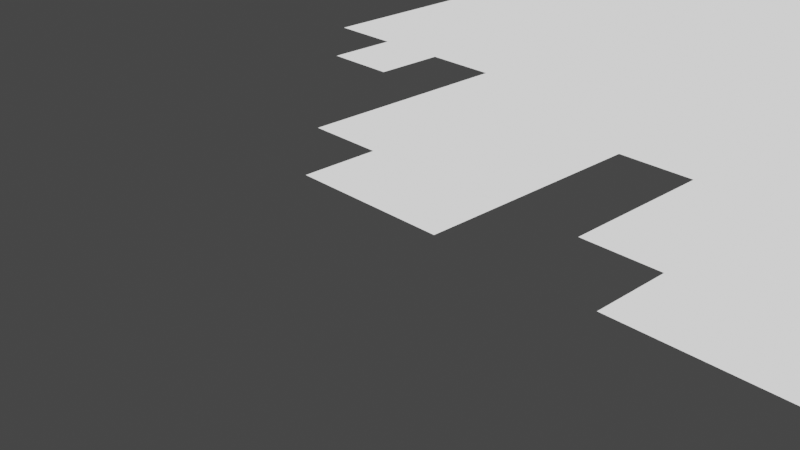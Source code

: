# Source: Sprite05.blend  (saved by Blender 2.91.10; exported with 4.5.12 LTS)
import bpy
from mathutils import Matrix  # noqa: F401  (used for matrix-valued properties, if any)

bpy.ops.wm.read_factory_settings(use_empty=True)
scene = bpy.context.scene
scene.name = 'Scene'

# ---- collections
col_collection = bpy.data.collections.new('Collection'); scene.collection.children.link(col_collection)

# ---- images (referenced by path relative to the original .blend; pixels are not part of the script)
import os
ASSET_DIR = os.environ.get("B2B_ASSET_DIR", "")  # directory of the original .blend (textures are referenced by path, not embedded)
HERE = os.path.dirname(os.path.abspath(__file__))  # packed textures are extracted next to this script under _unpacked/

def load_image(name, relpath, width, height, colorspace="sRGB"):
    """Load a texture the original file referenced (path relative to the .blend, or extracted next to this script)."""
    p = next((c for c in (os.path.join(HERE, relpath), os.path.join(ASSET_DIR, relpath)) if relpath and os.path.exists(c)), "")
    if p:
        img = bpy.data.images.load(p, check_existing=True)
        img.name = name
    else:  # same state as the original file: an image datablock whose file is absent (Cycles renders it pink)
        img = bpy.data.images.new(name, width, height)
        img.source = "FILE"
        img.filepath = "//" + (relpath or name)
    img.colorspace_settings.name = colorspace
    return img
img_baldskisprites05_png = load_image('BaldskiSprites05.png', 'BaldskiSprites05.png', 1024, 1024, 'sRGB')

# ---- materials (node trees are filled in below, after node groups)
mat_material_001 = bpy.data.materials.new('Material.001')
mat_material_001.use_transparent_shadow = False

# ---- material node trees
mat_material_001.use_nodes = True; mat_material_001.node_tree.nodes.clear()
_N = mat_material_001.node_tree.nodes; _L = mat_material_001.node_tree.links
n0 = _N.new('ShaderNodeOutputMaterial'); n0.name = 'Material Output'; n0.location = (300, 300)
n1 = _N.new('ShaderNodeTexImage'); n1.name = 'Image Texture'; n1.location = (-24, 288)
n1.image = img_baldskisprites05_png
n1.interpolation = 'Closest'
_L.new(n1.outputs[1], n0.inputs[0])
n0.is_active_output = True

# ---- world
world_world = bpy.data.worlds.new('World'); scene.world = world_world
world_world.use_nodes = True; world_world.node_tree.nodes.clear()
_N = world_world.node_tree.nodes; _L = world_world.node_tree.links
n0 = _N.new('ShaderNodeOutputWorld'); n0.name = 'World Output'; n0.location = (300, 300)
n1 = _N.new('ShaderNodeBackground'); n1.name = 'Background'; n1.location = (10, 300)
n1.inputs[0].default_value = (0.05088, 0.05088, 0.05088, 1.0)
_L.new(n1.outputs[0], n0.inputs[0])
n0.is_active_output = True
world_world.color = (0.05088, 0.05088, 0.05088)
world_world.use_sun_shadow = False
world_world.sun_shadow_jitter_overblur = 0.0

# ---- cameras
cam_camera = bpy.data.cameras.new('Camera')
cam_camera.clip_end = 100.0
cam_camera.ortho_scale = 7.314

# ---- lights
light_light = bpy.data.lights.new('Light', 'POINT')
light_light.transmission_factor = 0.0
light_light.energy = 1000.0
light_light.shadow_soft_size = 0.1
light_light.shadow_maximum_resolution = 0.006
light_light.use_absolute_resolution = True

# ---- meshes
me_plane_004 = bpy.data.meshes.new('Plane.004')
me_plane_004.from_pydata([(0.2174, 1.852, 0.0), (0.1304, 1.852, 0.0), (0.04348, 1.852, 0.0), (-0.04348, 1.852, 0.0), (-0.1304, 1.852, 0.0), (-0.2174, 1.852, 0.0), (-0.3043, 1.852, 0.0), (-0.3913, 1.852, 0.0), (-0.4783, 1.852, 0.0), (-1.0, 0.8889, 0.0), (-1.0, 0.8148, 0.0), (1.0, 0.8148, 0.0), (1.0, 0.8889, 0.0), (-0.913, 0.7407, 0.0), (-0.913, 0.8148, 0.0), (-0.913, 0.8889, 0.0), (-0.913, 0.963, 0.0), (-0.913, 1.037, 0.0), (-0.8261, 0.7407, 0.0), (-0.8261, 0.8148, 0.0), (-0.8261, 0.8889, 0.0), (-0.8261, 0.963, 0.0), (-0.8261, 1.037, 0.0), (-0.8261, 1.111, 0.0), (-0.8261, 1.185, 0.0), (-0.7391, 0.3704, 0.0), (-0.7391, 0.4444, 0.0), (-0.7391, 0.8148, 0.0), (-0.7391, 0.8889, 0.0), (-0.7391, 0.963, 0.0), (-0.7391, 1.037, 0.0), (-0.7391, 1.111, 0.0), (-0.7391, 1.185, 0.0), (-0.7391, 1.259, 0.0), (-0.6522, 0.2963, 0.0), (-0.6522, 0.3704, 0.0), (-0.6522, 0.4444, 0.0), (-0.6522, 0.5185, 0.0), (-0.6522, 0.7407, 0.0), (-0.6522, 0.8148, 0.0), (-0.6522, 0.8889, 0.0), (-0.6522, 0.963, 0.0), (-0.6522, 1.037, 0.0), (-0.6522, 1.111, 0.0), (-0.6522, 1.185, 0.0), (-0.6522, 1.259, 0.0), (-0.5652, 0.2963, 0.0), (-0.5652, 0.3704, 0.0), (-0.5652, 0.4444, 0.0), (-0.5652, 0.5185, 0.0), (-0.5652, 0.5926, 0.0), (-0.5652, 0.6667, 0.0), (-0.5652, 0.7407, 0.0), (-0.5652, 0.8148, 0.0), (-0.5652, 0.8889, 0.0), (-0.5652, 0.963, 0.0), (-0.5652, 1.037, 0.0), (-0.5652, 1.111, 0.0), (-0.5652, 1.185, 0.0), (-0.5652, 1.259, 0.0), (-0.5652, 1.333, 0.0), (-0.5652, 1.556, 0.0), (-0.5652, 1.63, 0.0), (-0.5652, 1.704, 0.0), (-0.4783, 0.2963, 0.0), (-0.4783, 0.3704, 0.0), (-0.4783, 0.4444, 0.0), (-0.4783, 0.5185, 0.0), (-0.4783, 0.5926, 0.0), (-0.4783, 0.6667, 0.0), (-0.4783, 0.7407, 0.0), (-0.4783, 0.8148, 0.0), (-0.4783, 0.8889, 0.0), (-0.4783, 0.963, 0.0), (-0.4783, 1.037, 0.0), (-0.4783, 1.111, 0.0), (-0.4783, 1.185, 0.0), (-0.4783, 1.259, 0.0), (-0.4783, 1.333, 0.0), (-0.4783, 1.407, 0.0), (-0.4783, 1.481, 0.0), (-0.4783, 1.556, 0.0), (-0.4783, 1.63, 0.0), (-0.4783, 1.704, 0.0), (-0.4783, 1.778, 0.0), (-0.3913, 5.96e-08, 0.0), (-0.3913, 0.07407, 0.0), (-0.3913, 0.1481, 0.0), (-0.3913, 0.2222, 0.0), (-0.3913, 0.2963, 0.0), (-0.3913, 0.3704, 0.0), (-0.3913, 0.4444, 0.0), (-0.3913, 0.5185, 0.0), (-0.3913, 0.5926, 0.0), (-0.3913, 0.6667, 0.0), (-0.3913, 0.7407, 0.0), (-0.3913, 0.8148, 0.0), (-0.3913, 0.8889, 0.0), (-0.3913, 0.963, 0.0), (-0.3913, 1.037, 0.0), (-0.3913, 1.111, 0.0), (-0.3913, 1.185, 0.0), (-0.3913, 1.259, 0.0), (-0.3913, 1.333, 0.0), (-0.3913, 1.407, 0.0), (-0.3913, 1.481, 0.0), (-0.3913, 1.556, 0.0), (-0.3913, 1.63, 0.0), (-0.3913, 1.704, 0.0), (-0.3913, 1.778, 0.0), (-0.3043, 5.96e-08, 0.0), (-0.3043, 0.07407, 0.0), (-0.3043, 0.1481, 0.0), (-0.3043, 0.2222, 0.0), (-0.3043, 0.2963, 0.0), (-0.3043, 0.3704, 0.0), (-0.3043, 0.4444, 0.0), (-0.3043, 0.5185, 0.0), (-0.3043, 0.5926, 0.0), (-0.3043, 0.6667, 0.0), (-0.3043, 0.7407, 0.0), (-0.3043, 0.8148, 0.0), (-0.3043, 0.8889, 0.0), (-0.3043, 0.963, 0.0), (-0.3043, 1.037, 0.0), (-0.3043, 1.111, 0.0), (-0.3043, 1.185, 0.0), (-0.3043, 1.259, 0.0), (-0.3043, 1.333, 0.0), (-0.3043, 1.407, 0.0), (-0.3043, 1.481, 0.0), (-0.3043, 1.556, 0.0), (-0.3043, 1.63, 0.0), (-0.3043, 1.704, 0.0), (-0.3043, 1.778, 0.0), (-0.2174, 5.96e-08, 0.0), (-0.2174, 0.07407, 0.0), (-0.2174, 0.1481, 0.0), (-0.2174, 0.2222, 0.0), (-0.2174, 0.2963, 0.0), (-0.2174, 0.3704, 0.0), (-0.2174, 0.4444, 0.0), (-0.2174, 0.5185, 0.0), (-0.2174, 0.5926, 0.0), (-0.2174, 0.6667, 0.0), (-0.2174, 0.7407, 0.0), (-0.2174, 0.8148, 0.0), (-0.2174, 0.8889, 0.0), (-0.2174, 0.963, 0.0), (-0.2174, 1.037, 0.0), (-0.2174, 1.111, 0.0), (-0.2174, 1.185, 0.0), (-0.2174, 1.259, 0.0), (-0.2174, 1.333, 0.0), (-0.2174, 1.407, 0.0), (-0.2174, 1.481, 0.0), (-0.2174, 1.556, 0.0), (-0.2174, 1.63, 0.0), (-0.2174, 1.704, 0.0), (-0.2174, 1.778, 0.0), (-0.1304, 0.07407, 0.0), (-0.1304, 0.1481, 0.0), (-0.1304, 0.2222, 0.0), (-0.1304, 0.2963, 0.0), (-0.1304, 0.3704, 0.0), (-0.1304, 0.4444, 0.0), (-0.1304, 0.5185, 0.0), (-0.1304, 0.5926, 0.0), (-0.1304, 0.6667, 0.0), (-0.1304, 0.7407, 0.0), (-0.1304, 0.8148, 0.0), (-0.1304, 0.8889, 0.0), (-0.1304, 0.963, 0.0), (-0.1304, 1.037, 0.0), (-0.1304, 1.111, 0.0), (-0.1304, 1.185, 0.0), (-0.1304, 1.259, 0.0), (-0.1304, 1.333, 0.0), (-0.1304, 1.407, 0.0), (-0.1304, 1.481, 0.0), (-0.1304, 1.556, 0.0), (-0.1304, 1.63, 0.0), (-0.1304, 1.704, 0.0), (-0.1304, 1.778, 0.0), (-0.04348, 5.96e-08, 0.0), (-0.04348, 0.07407, 0.0), (-0.04348, 0.1481, 0.0), (-0.04348, 0.2222, 0.0), (-0.04348, 0.2963, 0.0), (-0.04348, 0.3704, 0.0), (-0.04348, 0.4444, 0.0), (-0.04348, 0.5185, 0.0), (-0.04348, 0.5926, 0.0), (-0.04348, 0.6667, 0.0), (-0.04348, 0.7407, 0.0), (-0.04348, 0.8148, 0.0), (-0.04348, 0.8889, 0.0), (-0.04348, 0.963, 0.0), (-0.04348, 1.037, 0.0), (-0.04348, 1.111, 0.0), (-0.04348, 1.185, 0.0), (-0.04348, 1.259, 0.0), (-0.04348, 1.333, 0.0), (-0.04348, 1.407, 0.0), (-0.04348, 1.481, 0.0), (-0.04348, 1.556, 0.0), (-0.04348, 1.63, 0.0), (-0.04348, 1.704, 0.0), (-0.04348, 1.778, 0.0), (0.04348, 5.96e-08, 0.0), (0.04348, 0.07407, 0.0), (0.04348, 0.1481, 0.0), (0.04348, 0.2222, 0.0), (0.04348, 0.2963, 0.0), (0.04348, 0.3704, 0.0), (0.04348, 0.4444, 0.0), (0.04348, 0.5185, 0.0), (0.04348, 0.5926, 0.0), (0.04348, 0.6667, 0.0), (0.04348, 0.7407, 0.0), (0.04348, 0.8148, 0.0), (0.04348, 0.8889, 0.0), (0.04348, 0.963, 0.0), (0.04348, 1.037, 0.0), (0.04348, 1.111, 0.0), (0.04348, 1.185, 0.0), (0.04348, 1.259, 0.0), (0.04348, 1.333, 0.0), (0.04348, 1.407, 0.0), (0.04348, 1.481, 0.0), (0.04348, 1.556, 0.0), (0.04348, 1.63, 0.0), (0.04348, 1.704, 0.0), (0.04348, 1.778, 0.0), (0.1304, 5.96e-08, 0.0), (0.1304, 0.07407, 0.0), (0.1304, 0.1481, 0.0), (0.1304, 0.2222, 0.0), (0.1304, 0.2963, 0.0), (0.1304, 0.3704, 0.0), (0.1304, 0.4444, 0.0), (0.1304, 0.5185, 0.0), (0.1304, 0.5926, 0.0), (0.1304, 0.6667, 0.0), (0.1304, 0.7407, 0.0), (0.1304, 0.8148, 0.0), (0.1304, 0.8889, 0.0), (0.1304, 0.963, 0.0), (0.1304, 1.037, 0.0), (0.1304, 1.111, 0.0), (0.1304, 1.185, 0.0), (0.1304, 1.259, 0.0), (0.1304, 1.333, 0.0), (0.1304, 1.407, 0.0), (0.1304, 1.481, 0.0), (0.1304, 1.556, 0.0), (0.1304, 1.63, 0.0), (0.1304, 1.704, 0.0), (0.1304, 1.778, 0.0), (0.2174, 0.07407, 0.0), (0.2174, 0.1481, 0.0), (0.2174, 0.2222, 0.0), (0.2174, 0.2963, 0.0), (0.2174, 0.3704, 0.0), (0.2174, 0.4444, 0.0), (0.2174, 0.5185, 0.0), (0.2174, 0.5926, 0.0), (0.2174, 0.6667, 0.0), (0.2174, 0.7407, 0.0), (0.2174, 0.8148, 0.0), (0.2174, 0.8889, 0.0), (0.2174, 0.963, 0.0), (0.2174, 1.037, 0.0), (0.2174, 1.111, 0.0), (0.2174, 1.185, 0.0), (0.2174, 1.259, 0.0), (0.2174, 1.333, 0.0), (0.2174, 1.407, 0.0), (0.2174, 1.481, 0.0), (0.2174, 1.556, 0.0), (0.2174, 1.63, 0.0), (0.2174, 1.704, 0.0), (0.2174, 1.778, 0.0), (0.3043, 0.2222, 0.0), (0.3043, 0.2963, 0.0), (0.3043, 0.3704, 0.0), (0.3043, 0.4444, 0.0), (0.3043, 0.5185, 0.0), (0.3043, 0.5926, 0.0), (0.3043, 0.6667, 0.0), (0.3043, 0.7407, 0.0), (0.3043, 0.8148, 0.0), (0.3043, 0.8889, 0.0), (0.3043, 0.963, 0.0), (0.3043, 1.037, 0.0), (0.3043, 1.111, 0.0), (0.3043, 1.185, 0.0), (0.3043, 1.259, 0.0), (0.3043, 1.333, 0.0), (0.3043, 1.407, 0.0), (0.3043, 1.556, 0.0), (0.3043, 1.63, 0.0), (0.3043, 1.704, 0.0), (0.3913, 0.2222, 0.0), (0.3913, 0.2963, 0.0), (0.3913, 0.3704, 0.0), (0.3913, 0.4444, 0.0), (0.3913, 0.5185, 0.0), (0.3913, 0.5926, 0.0), (0.3913, 0.6667, 0.0), (0.3913, 0.8148, 0.0), (0.3913, 0.8889, 0.0), (0.3913, 0.963, 0.0), (0.3913, 1.037, 0.0), (0.3913, 1.111, 0.0), (0.3913, 1.185, 0.0), (0.3913, 1.259, 0.0), (0.3913, 1.333, 0.0), (0.3913, 1.407, 0.0), (0.4783, 0.2963, 0.0), (0.4783, 0.3704, 0.0), (0.4783, 0.4444, 0.0), (0.4783, 0.5185, 0.0), (0.4783, 0.5926, 0.0), (0.4783, 0.8148, 0.0), (0.4783, 0.8889, 0.0), (0.4783, 0.963, 0.0), (0.4783, 1.037, 0.0), (0.4783, 1.111, 0.0), (0.4783, 1.185, 0.0), (0.4783, 1.259, 0.0), (0.4783, 1.333, 0.0), (0.5652, 0.8148, 0.0), (0.5652, 0.8889, 0.0), (0.5652, 0.963, 0.0), (0.5652, 1.037, 0.0), (0.5652, 1.111, 0.0), (0.5652, 1.185, 0.0), (0.5652, 1.259, 0.0), (0.6522, 0.7407, 0.0), (0.6522, 0.8148, 0.0), (0.6522, 0.8889, 0.0), (0.6522, 0.963, 0.0), (0.6522, 1.037, 0.0), (0.6522, 1.111, 0.0), (0.6522, 1.185, 0.0), (0.7391, 0.7407, 0.0), (0.7391, 0.8148, 0.0), (0.7391, 0.8889, 0.0), (0.7391, 0.963, 0.0), (0.7391, 1.037, 0.0), (0.7391, 1.111, 0.0), (0.8261, 0.7407, 0.0), (0.8261, 0.8148, 0.0), (0.8261, 0.8889, 0.0), (0.8261, 0.963, 0.0), (0.913, 0.7407, 0.0), (0.913, 0.8148, 0.0), (0.913, 0.8889, 0.0), (0.913, 0.963, 0.0)], [], [(84, 109, 7, 8), (109, 134, 6, 7), (134, 159, 5, 6), (183, 208, 3, 4), (208, 233, 2, 3), (233, 258, 1, 2), (258, 282, 0, 1), (352, 356, 357, 353), (353, 357, 358, 354), (354, 358, 359, 355), (346, 352, 353, 347), (347, 353, 354, 348), (348, 354, 355, 349), (339, 346, 347, 340), (340, 347, 348, 341), (341, 348, 349, 342), (342, 349, 350, 343), (343, 350, 351, 344), (332, 340, 341, 333), (333, 341, 342, 334), (334, 342, 343, 335), (335, 343, 344, 336), (336, 344, 345, 337), (324, 332, 333, 325), (325, 333, 334, 326), (326, 334, 335, 327), (327, 335, 336, 328), (328, 336, 337, 329), (329, 337, 338, 330), (304, 319, 320, 305), (305, 320, 321, 306), (306, 321, 322, 307), (307, 322, 323, 308), (310, 324, 325, 311), (311, 325, 326, 312), (312, 326, 327, 313), (313, 327, 328, 314), (314, 328, 329, 315), (315, 329, 330, 316), (316, 330, 331, 317), (283, 303, 304, 284), (284, 304, 305, 285), (285, 305, 306, 286), (286, 306, 307, 287), (287, 307, 308, 288), (288, 308, 309, 289), (292, 311, 312, 293), (293, 312, 313, 294), (294, 313, 314, 295), (295, 314, 315, 296), (296, 315, 316, 297), (297, 316, 317, 298), (298, 317, 318, 299), (262, 284, 285, 263), (263, 285, 286, 264), (264, 286, 287, 265), (265, 287, 288, 266), (266, 288, 289, 267), (267, 289, 290, 268), (268, 290, 291, 269), (269, 291, 292, 270), (270, 292, 293, 271), (271, 293, 294, 272), (272, 294, 295, 273), (273, 295, 296, 274), (274, 296, 297, 275), (275, 297, 298, 276), (276, 298, 299, 277), (279, 300, 301, 280), (280, 301, 302, 281), (235, 259, 260, 236), (236, 260, 261, 237), (237, 261, 262, 238), (238, 262, 263, 239), (239, 263, 264, 240), (240, 264, 265, 241), (241, 265, 266, 242), (242, 266, 267, 243), (243, 267, 268, 244), (244, 268, 269, 245), (245, 269, 270, 246), (246, 270, 271, 247), (247, 271, 272, 248), (248, 272, 273, 249), (249, 273, 274, 250), (250, 274, 275, 251), (251, 275, 276, 252), (252, 276, 277, 253), (253, 277, 278, 254), (255, 279, 280, 256), (256, 280, 281, 257), (257, 281, 282, 258), (209, 234, 235, 210), (210, 235, 236, 211), (211, 236, 237, 212), (212, 237, 238, 213), (213, 238, 239, 214), (214, 239, 240, 215), (215, 240, 241, 216), (216, 241, 242, 217), (217, 242, 243, 218), (218, 243, 244, 219), (219, 244, 245, 220), (220, 245, 246, 221), (221, 246, 247, 222), (222, 247, 248, 223), (223, 248, 249, 224), (224, 249, 250, 225), (225, 250, 251, 226), (226, 251, 252, 227), (227, 252, 253, 228), (228, 253, 254, 229), (230, 255, 256, 231), (231, 256, 257, 232), (232, 257, 258, 233), (184, 209, 210, 185), (185, 210, 211, 186), (186, 211, 212, 187), (187, 212, 213, 188), (188, 213, 214, 189), (189, 214, 215, 190), (190, 215, 216, 191), (191, 216, 217, 192), (192, 217, 218, 193), (193, 218, 219, 194), (194, 219, 220, 195), (195, 220, 221, 196), (196, 221, 222, 197), (197, 222, 223, 198), (198, 223, 224, 199), (199, 224, 225, 200), (200, 225, 226, 201), (201, 226, 227, 202), (202, 227, 228, 203), (203, 228, 229, 204), (205, 230, 231, 206), (206, 231, 232, 207), (207, 232, 233, 208), (162, 187, 188, 163), (163, 188, 189, 164), (164, 189, 190, 165), (165, 190, 191, 166), (166, 191, 192, 167), (167, 192, 193, 168), (168, 193, 194, 169), (169, 194, 195, 170), (170, 195, 196, 171), (171, 196, 197, 172), (172, 197, 198, 173), (173, 198, 199, 174), (174, 199, 200, 175), (175, 200, 201, 176), (176, 201, 202, 177), (177, 202, 203, 178), (178, 203, 204, 179), (180, 205, 206, 181), (181, 206, 207, 182), (182, 207, 208, 183), (136, 160, 161, 137), (137, 161, 162, 138), (138, 162, 163, 139), (139, 163, 164, 140), (140, 164, 165, 141), (141, 165, 166, 142), (142, 166, 167, 143), (143, 167, 168, 144), (144, 168, 169, 145), (145, 169, 170, 146), (146, 170, 171, 147), (147, 171, 172, 148), (148, 172, 173, 149), (149, 173, 174, 150), (150, 174, 175, 151), (151, 175, 176, 152), (152, 176, 177, 153), (153, 177, 178, 154), (154, 178, 179, 155), (156, 180, 181, 157), (157, 181, 182, 158), (158, 182, 183, 159), (110, 135, 136, 111), (111, 136, 137, 112), (112, 137, 138, 113), (113, 138, 139, 114), (114, 139, 140, 115), (115, 140, 141, 116), (116, 141, 142, 117), (117, 142, 143, 118), (118, 143, 144, 119), (119, 144, 145, 120), (120, 145, 146, 121), (121, 146, 147, 122), (122, 147, 148, 123), (123, 148, 149, 124), (124, 149, 150, 125), (125, 150, 151, 126), (126, 151, 152, 127), (127, 152, 153, 128), (128, 153, 154, 129), (129, 154, 155, 130), (131, 156, 157, 132), (132, 157, 158, 133), (133, 158, 159, 134), (85, 110, 111, 86), (86, 111, 112, 87), (87, 112, 113, 88), (88, 113, 114, 89), (89, 114, 115, 90), (90, 115, 116, 91), (91, 116, 117, 92), (92, 117, 118, 93), (93, 118, 119, 94), (94, 119, 120, 95), (95, 120, 121, 96), (96, 121, 122, 97), (97, 122, 123, 98), (98, 123, 124, 99), (99, 124, 125, 100), (100, 125, 126, 101), (101, 126, 127, 102), (102, 127, 128, 103), (103, 128, 129, 104), (104, 129, 130, 105), (106, 131, 132, 107), (107, 132, 133, 108), (108, 133, 134, 109), (64, 89, 90, 65), (65, 90, 91, 66), (66, 91, 92, 67), (67, 92, 93, 68), (68, 93, 94, 69), (69, 94, 95, 70), (70, 95, 96, 71), (71, 96, 97, 72), (72, 97, 98, 73), (73, 98, 99, 74), (74, 99, 100, 75), (75, 100, 101, 76), (76, 101, 102, 77), (77, 102, 103, 78), (78, 103, 104, 79), (79, 104, 105, 80), (81, 106, 107, 82), (82, 107, 108, 83), (83, 108, 109, 84), (47, 65, 66, 48), (48, 66, 67, 49), (49, 67, 68, 50), (51, 69, 70, 52), (52, 70, 71, 53), (53, 71, 72, 54), (54, 72, 73, 55), (55, 73, 74, 56), (56, 74, 75, 57), (57, 75, 76, 58), (58, 76, 77, 59), (59, 77, 78, 60), (61, 81, 82, 62), (62, 82, 83, 63), (34, 46, 47, 35), (35, 47, 48, 36), (36, 48, 49, 37), (38, 52, 53, 39), (39, 53, 54, 40), (40, 54, 55, 41), (41, 55, 56, 42), (42, 56, 57, 43), (43, 57, 58, 44), (44, 58, 59, 45), (25, 35, 36, 26), (28, 40, 41, 29), (29, 41, 42, 30), (30, 42, 43, 31), (31, 43, 44, 32), (32, 44, 45, 33), (19, 27, 28, 20), (20, 28, 29, 21), (21, 29, 30, 22), (22, 30, 31, 23), (23, 31, 32, 24), (13, 18, 19, 14), (14, 19, 20, 15), (15, 20, 21, 16), (16, 21, 22, 17), (10, 14, 15, 9), (357, 11, 12, 358)])
_uv = me_plane_004.uv_layers.new(name='UVMap')
_uv.uv.foreach_set('vector', [0.2609, 0.963, 0.3043, 0.963, 0.3043, 1.0, 0.2609, 1.0, 0.3043, 0.963, 0.3478, 0.963, 0.3478, 1.0, 0.3043, 1.0, 0.3478, 0.963, 0.3913, 0.963, 0.3913, 1.0, 0.3478, 1.0, 0.4348, 0.963, 0.4783, 0.963, 0.4783, 1.0, 0.4348, 1.0, 0.4783, 0.963, 0.5217, 0.963, 0.5217, 1.0, 0.4783, 1.0, 0.5217, 0.963, 0.5652, 0.963, 0.5652, 1.0, 0.5217, 1.0, 0.5652, 0.963, 0.6087, 0.963, 0.6087, 1.0, 0.5652, 1.0, 0.913, 0.4444, 0.9565, 0.4444, 0.9565, 0.4815, 0.913, 0.4815, 0.913, 0.4815, 0.9565, 0.4815, 0.9565, 0.5185, 0.913, 0.5185, 0.913, 0.5185, 0.9565, 0.5185, 0.9565, 0.5556, 0.913, 0.5556, 0.8696, 0.4444, 0.913, 0.4444, 0.913, 0.4815, 0.8696, 0.4815, 0.8696, 0.4815, 0.913, 0.4815, 0.913, 0.5185, 0.8696, 0.5185, 0.8696, 0.5185, 0.913, 0.5185, 0.913, 0.5556, 0.8696, 0.5556, 0.8261, 0.4444, 0.8696, 0.4444, 0.8696, 0.4815, 0.8261, 0.4815, 0.8261, 0.4815, 0.8696, 0.4815, 0.8696, 0.5185, 0.8261, 0.5185, 0.8261, 0.5185, 0.8696, 0.5185, 0.8696, 0.5556, 0.8261, 0.5556, 0.8261, 0.5556, 0.8696, 0.5556, 0.8696, 0.5926, 0.8261, 0.5926, 0.8261, 0.5926, 0.8696, 0.5926, 0.8696, 0.6296, 0.8261, 0.6296, 0.7826, 0.4815, 0.8261, 0.4815, 0.8261, 0.5185, 0.7826, 0.5185, 0.7826, 0.5185, 0.8261, 0.5185, 0.8261, 0.5556, 0.7826, 0.5556, 0.7826, 0.5556, 0.8261, 0.5556, 0.8261, 0.5926, 0.7826, 0.5926, 0.7826, 0.5926, 0.8261, 0.5926, 0.8261, 0.6296, 0.7826, 0.6296, 0.7826, 0.6296, 0.8261, 0.6296, 0.8261, 0.6667, 0.7826, 0.6667, 0.7391, 0.4815, 0.7826, 0.4815, 0.7826, 0.5185, 0.7391, 0.5185, 0.7391, 0.5185, 0.7826, 0.5185, 0.7826, 0.5556, 0.7391, 0.5556, 0.7391, 0.5556, 0.7826, 0.5556, 0.7826, 0.5926, 0.7391, 0.5926, 0.7391, 0.5926, 0.7826, 0.5926, 0.7826, 0.6296, 0.7391, 0.6296, 0.7391, 0.6296, 0.7826, 0.6296, 0.7826, 0.6667, 0.7391, 0.6667, 0.7391, 0.6667, 0.7826, 0.6667, 0.7826, 0.7037, 0.7391, 0.7037, 0.6957, 0.2222, 0.7391, 0.2222, 0.7391, 0.2593, 0.6957, 0.2593, 0.6957, 0.2593, 0.7391, 0.2593, 0.7391, 0.2963, 0.6957, 0.2963, 0.6957, 0.2963, 0.7391, 0.2963, 0.7391, 0.3333, 0.6957, 0.3333, 0.6957, 0.3333, 0.7391, 0.3333, 0.7391, 0.3704, 0.6957, 0.3704, 0.6957, 0.4815, 0.7391, 0.4815, 0.7391, 0.5185, 0.6957, 0.5185, 0.6957, 0.5185, 0.7391, 0.5185, 0.7391, 0.5556, 0.6957, 0.5556, 0.6957, 0.5556, 0.7391, 0.5556, 0.7391, 0.5926, 0.6957, 0.5926, 0.6957, 0.5926, 0.7391, 0.5926, 0.7391, 0.6296, 0.6957, 0.6296, 0.6957, 0.6296, 0.7391, 0.6296, 0.7391, 0.6667, 0.6957, 0.6667, 0.6957, 0.6667, 0.7391, 0.6667, 0.7391, 0.7037, 0.6957, 0.7037, 0.6957, 0.7037, 0.7391, 0.7037, 0.7391, 0.7407, 0.6957, 0.7407, 0.6522, 0.1852, 0.6957, 0.1852, 0.6957, 0.2222, 0.6522, 0.2222, 0.6522, 0.2222, 0.6957, 0.2222, 0.6957, 0.2593, 0.6522, 0.2593, 0.6522, 0.2593, 0.6957, 0.2593, 0.6957, 0.2963, 0.6522, 0.2963, 0.6522, 0.2963, 0.6957, 0.2963, 0.6957, 0.3333, 0.6522, 0.3333, 0.6522, 0.3333, 0.6957, 0.3333, 0.6957, 0.3704, 0.6522, 0.3704, 0.6522, 0.3704, 0.6957, 0.3704, 0.6957, 0.4074, 0.6522, 0.4074, 0.6522, 0.5185, 0.6957, 0.5185, 0.6957, 0.5556, 0.6522, 0.5556, 0.6522, 0.5556, 0.6957, 0.5556, 0.6957, 0.5926, 0.6522, 0.5926, 0.6522, 0.5926, 0.6957, 0.5926, 0.6957, 0.6296, 0.6522, 0.6296, 0.6522, 0.6296, 0.6957, 0.6296, 0.6957, 0.6667, 0.6522, 0.6667, 0.6522, 0.6667, 0.6957, 0.6667, 0.6957, 0.7037, 0.6522, 0.7037, 0.6522, 0.7037, 0.6957, 0.7037, 0.6957, 0.7407, 0.6522, 0.7407, 0.6522, 0.7407, 0.6957, 0.7407, 0.6957, 0.7778, 0.6522, 0.7778, 0.6087, 0.2222, 0.6522, 0.2222, 0.6522, 0.2593, 0.6087, 0.2593, 0.6087, 0.2593, 0.6522, 0.2593, 0.6522, 0.2963, 0.6087, 0.2963, 0.6087, 0.2963, 0.6522, 0.2963, 0.6522, 0.3333, 0.6087, 0.3333, 0.6087, 0.3333, 0.6522, 0.3333, 0.6522, 0.3704, 0.6087, 0.3704, 0.6087, 0.3704, 0.6522, 0.3704, 0.6522, 0.4074, 0.6087, 0.4074, 0.6087, 0.4074, 0.6522, 0.4074, 0.6522, 0.4444, 0.6087, 0.4444, 0.6087, 0.4444, 0.6522, 0.4444, 0.6522, 0.4815, 0.6087, 0.4815, 0.6087, 0.4815, 0.6522, 0.4815, 0.6522, 0.5185, 0.6087, 0.5185, 0.6087, 0.5185, 0.6522, 0.5185, 0.6522, 0.5556, 0.6087, 0.5556, 0.6087, 0.5556, 0.6522, 0.5556, 0.6522, 0.5926, 0.6087, 0.5926, 0.6087, 0.5926, 0.6522, 0.5926, 0.6522, 0.6296, 0.6087, 0.6296, 0.6087, 0.6296, 0.6522, 0.6296, 0.6522, 0.6667, 0.6087, 0.6667, 0.6087, 0.6667, 0.6522, 0.6667, 0.6522, 0.7037, 0.6087, 0.7037, 0.6087, 0.7037, 0.6522, 0.7037, 0.6522, 0.7407, 0.6087, 0.7407, 0.6087, 0.7407, 0.6522, 0.7407, 0.6522, 0.7778, 0.6087, 0.7778, 0.6087, 0.8519, 0.6522, 0.8519, 0.6522, 0.8889, 0.6087, 0.8889, 0.6087, 0.8889, 0.6522, 0.8889, 0.6522, 0.9259, 0.6087, 0.9259, 0.5652, 0.1111, 0.6087, 0.1111, 0.6087, 0.1481, 0.5652, 0.1481, 0.5652, 0.1481, 0.6087, 0.1481, 0.6087, 0.1852, 0.5652, 0.1852, 0.5652, 0.1852, 0.6087, 0.1852, 0.6087, 0.2222, 0.5652, 0.2222, 0.5652, 0.2222, 0.6087, 0.2222, 0.6087, 0.2593, 0.5652, 0.2593, 0.5652, 0.2593, 0.6087, 0.2593, 0.6087, 0.2963, 0.5652, 0.2963, 0.5652, 0.2963, 0.6087, 0.2963, 0.6087, 0.3333, 0.5652, 0.3333, 0.5652, 0.3333, 0.6087, 0.3333, 0.6087, 0.3704, 0.5652, 0.3704, 0.5652, 0.3704, 0.6087, 0.3704, 0.6087, 0.4074, 0.5652, 0.4074, 0.5652, 0.4074, 0.6087, 0.4074, 0.6087, 0.4444, 0.5652, 0.4444, 0.5652, 0.4444, 0.6087, 0.4444, 0.6087, 0.4815, 0.5652, 0.4815, 0.5652, 0.4815, 0.6087, 0.4815, 0.6087, 0.5185, 0.5652, 0.5185, 0.5652, 0.5185, 0.6087, 0.5185, 0.6087, 0.5556, 0.5652, 0.5556, 0.5652, 0.5556, 0.6087, 0.5556, 0.6087, 0.5926, 0.5652, 0.5926, 0.5652, 0.5926, 0.6087, 0.5926, 0.6087, 0.6296, 0.5652, 0.6296, 0.5652, 0.6296, 0.6087, 0.6296, 0.6087, 0.6667, 0.5652, 0.6667, 0.5652, 0.6667, 0.6087, 0.6667, 0.6087, 0.7037, 0.5652, 0.7037, 0.5652, 0.7037, 0.6087, 0.7037, 0.6087, 0.7407, 0.5652, 0.7407, 0.5652, 0.7407, 0.6087, 0.7407, 0.6087, 0.7778, 0.5652, 0.7778, 0.5652, 0.7778, 0.6087, 0.7778, 0.6087, 0.8148, 0.5652, 0.8148, 0.5652, 0.8519, 0.6087, 0.8519, 0.6087, 0.8889, 0.5652, 0.8889, 0.5652, 0.8889, 0.6087, 0.8889, 0.6087, 0.9259, 0.5652, 0.9259, 0.5652, 0.9259, 0.6087, 0.9259, 0.6087, 0.963, 0.5652, 0.963, 0.5217, 0.07407, 0.5652, 0.07407, 0.5652, 0.1111, 0.5217, 0.1111, 0.5217, 0.1111, 0.5652, 0.1111, 0.5652, 0.1481, 0.5217, 0.1481, 0.5217, 0.1481, 0.5652, 0.1481, 0.5652, 0.1852, 0.5217, 0.1852, 0.5217, 0.1852, 0.5652, 0.1852, 0.5652, 0.2222, 0.5217, 0.2222, 0.5217, 0.2222, 0.5652, 0.2222, 0.5652, 0.2593, 0.5217, 0.2593, 0.5217, 0.2593, 0.5652, 0.2593, 0.5652, 0.2963, 0.5217, 0.2963, 0.5217, 0.2963, 0.5652, 0.2963, 0.5652, 0.3333, 0.5217, 0.3333, 0.5217, 0.3333, 0.5652, 0.3333, 0.5652, 0.3704, 0.5217, 0.3704, 0.5217, 0.3704, 0.5652, 0.3704, 0.5652, 0.4074, 0.5217, 0.4074, 0.5217, 0.4074, 0.5652, 0.4074, 0.5652, 0.4444, 0.5217, 0.4444, 0.5217, 0.4444, 0.5652, 0.4444, 0.5652, 0.4815, 0.5217, 0.4815, 0.5217, 0.4815, 0.5652, 0.4815, 0.5652, 0.5185, 0.5217, 0.5185, 0.5217, 0.5185, 0.5652, 0.5185, 0.5652, 0.5556, 0.5217, 0.5556, 0.5217, 0.5556, 0.5652, 0.5556, 0.5652, 0.5926, 0.5217, 0.5926, 0.5217, 0.5926, 0.5652, 0.5926, 0.5652, 0.6296, 0.5217, 0.6296, 0.5217, 0.6296, 0.5652, 0.6296, 0.5652, 0.6667, 0.5217, 0.6667, 0.5217, 0.6667, 0.5652, 0.6667, 0.5652, 0.7037, 0.5217, 0.7037, 0.5217, 0.7037, 0.5652, 0.7037, 0.5652, 0.7407, 0.5217, 0.7407, 0.5217, 0.7407, 0.5652, 0.7407, 0.5652, 0.7778, 0.5217, 0.7778, 0.5217, 0.7778, 0.5652, 0.7778, 0.5652, 0.8148, 0.5217, 0.8148, 0.5217, 0.8519, 0.5652, 0.8519, 0.5652, 0.8889, 0.5217, 0.8889, 0.5217, 0.8889, 0.5652, 0.8889, 0.5652, 0.9259, 0.5217, 0.9259, 0.5217, 0.9259, 0.5652, 0.9259, 0.5652, 0.963, 0.5217, 0.963, 0.4783, 0.07407, 0.5217, 0.07407, 0.5217, 0.1111, 0.4783, 0.1111, 0.4783, 0.1111, 0.5217, 0.1111, 0.5217, 0.1481, 0.4783, 0.1481, 0.4783, 0.1481, 0.5217, 0.1481, 0.5217, 0.1852, 0.4783, 0.1852, 0.4783, 0.1852, 0.5217, 0.1852, 0.5217, 0.2222, 0.4783, 0.2222, 0.4783, 0.2222, 0.5217, 0.2222, 0.5217, 0.2593, 0.4783, 0.2593, 0.4783, 0.2593, 0.5217, 0.2593, 0.5217, 0.2963, 0.4783, 0.2963, 0.4783, 0.2963, 0.5217, 0.2963, 0.5217, 0.3333, 0.4783, 0.3333, 0.4783, 0.3333, 0.5217, 0.3333, 0.5217, 0.3704, 0.4783, 0.3704, 0.4783, 0.3704, 0.5217, 0.3704, 0.5217, 0.4074, 0.4783, 0.4074, 0.4783, 0.4074, 0.5217, 0.4074, 0.5217, 0.4444, 0.4783, 0.4444, 0.4783, 0.4444, 0.5217, 0.4444, 0.5217, 0.4815, 0.4783, 0.4815, 0.4783, 0.4815, 0.5217, 0.4815, 0.5217, 0.5185, 0.4783, 0.5185, 0.4783, 0.5185, 0.5217, 0.5185, 0.5217, 0.5556, 0.4783, 0.5556, 0.4783, 0.5556, 0.5217, 0.5556, 0.5217, 0.5926, 0.4783, 0.5926, 0.4783, 0.5926, 0.5217, 0.5926, 0.5217, 0.6296, 0.4783, 0.6296, 0.4783, 0.6296, 0.5217, 0.6296, 0.5217, 0.6667, 0.4783, 0.6667, 0.4783, 0.6667, 0.5217, 0.6667, 0.5217, 0.7037, 0.4783, 0.7037, 0.4783, 0.7037, 0.5217, 0.7037, 0.5217, 0.7407, 0.4783, 0.7407, 0.4783, 0.7407, 0.5217, 0.7407, 0.5217, 0.7778, 0.4783, 0.7778, 0.4783, 0.7778, 0.5217, 0.7778, 0.5217, 0.8148, 0.4783, 0.8148, 0.4783, 0.8519, 0.5217, 0.8519, 0.5217, 0.8889, 0.4783, 0.8889, 0.4783, 0.8889, 0.5217, 0.8889, 0.5217, 0.9259, 0.4783, 0.9259, 0.4783, 0.9259, 0.5217, 0.9259, 0.5217, 0.963, 0.4783, 0.963, 0.4348, 0.1852, 0.4783, 0.1852, 0.4783, 0.2222, 0.4348, 0.2222, 0.4348, 0.2222, 0.4783, 0.2222, 0.4783, 0.2593, 0.4348, 0.2593, 0.4348, 0.2593, 0.4783, 0.2593, 0.4783, 0.2963, 0.4348, 0.2963, 0.4348, 0.2963, 0.4783, 0.2963, 0.4783, 0.3333, 0.4348, 0.3333, 0.4348, 0.3333, 0.4783, 0.3333, 0.4783, 0.3704, 0.4348, 0.3704, 0.4348, 0.3704, 0.4783, 0.3704, 0.4783, 0.4074, 0.4348, 0.4074, 0.4348, 0.4074, 0.4783, 0.4074, 0.4783, 0.4444, 0.4348, 0.4444, 0.4348, 0.4444, 0.4783, 0.4444, 0.4783, 0.4815, 0.4348, 0.4815, 0.4348, 0.4815, 0.4783, 0.4815, 0.4783, 0.5185, 0.4348, 0.5185, 0.4348, 0.5185, 0.4783, 0.5185, 0.4783, 0.5556, 0.4348, 0.5556, 0.4348, 0.5556, 0.4783, 0.5556, 0.4783, 0.5926, 0.4348, 0.5926, 0.4348, 0.5926, 0.4783, 0.5926, 0.4783, 0.6296, 0.4348, 0.6296, 0.4348, 0.6296, 0.4783, 0.6296, 0.4783, 0.6667, 0.4348, 0.6667, 0.4348, 0.6667, 0.4783, 0.6667, 0.4783, 0.7037, 0.4348, 0.7037, 0.4348, 0.7037, 0.4783, 0.7037, 0.4783, 0.7407, 0.4348, 0.7407, 0.4348, 0.7407, 0.4783, 0.7407, 0.4783, 0.7778, 0.4348, 0.7778, 0.4348, 0.7778, 0.4783, 0.7778, 0.4783, 0.8148, 0.4348, 0.8148, 0.4348, 0.8519, 0.4783, 0.8519, 0.4783, 0.8889, 0.4348, 0.8889, 0.4348, 0.8889, 0.4783, 0.8889, 0.4783, 0.9259, 0.4348, 0.9259, 0.4348, 0.9259, 0.4783, 0.9259, 0.4783, 0.963, 0.4348, 0.963, 0.3913, 0.1111, 0.4348, 0.1111, 0.4348, 0.1481, 0.3913, 0.1481, 0.3913, 0.1481, 0.4348, 0.1481, 0.4348, 0.1852, 0.3913, 0.1852, 0.3913, 0.1852, 0.4348, 0.1852, 0.4348, 0.2222, 0.3913, 0.2222, 0.3913, 0.2222, 0.4348, 0.2222, 0.4348, 0.2593, 0.3913, 0.2593, 0.3913, 0.2593, 0.4348, 0.2593, 0.4348, 0.2963, 0.3913, 0.2963, 0.3913, 0.2963, 0.4348, 0.2963, 0.4348, 0.3333, 0.3913, 0.3333, 0.3913, 0.3333, 0.4348, 0.3333, 0.4348, 0.3704, 0.3913, 0.3704, 0.3913, 0.3704, 0.4348, 0.3704, 0.4348, 0.4074, 0.3913, 0.4074, 0.3913, 0.4074, 0.4348, 0.4074, 0.4348, 0.4444, 0.3913, 0.4444, 0.3913, 0.4444, 0.4348, 0.4444, 0.4348, 0.4815, 0.3913, 0.4815, 0.3913, 0.4815, 0.4348, 0.4815, 0.4348, 0.5185, 0.3913, 0.5185, 0.3913, 0.5185, 0.4348, 0.5185, 0.4348, 0.5556, 0.3913, 0.5556, 0.3913, 0.5556, 0.4348, 0.5556, 0.4348, 0.5926, 0.3913, 0.5926, 0.3913, 0.5926, 0.4348, 0.5926, 0.4348, 0.6296, 0.3913, 0.6296, 0.3913, 0.6296, 0.4348, 0.6296, 0.4348, 0.6667, 0.3913, 0.6667, 0.3913, 0.6667, 0.4348, 0.6667, 0.4348, 0.7037, 0.3913, 0.7037, 0.3913, 0.7037, 0.4348, 0.7037, 0.4348, 0.7407, 0.3913, 0.7407, 0.3913, 0.7407, 0.4348, 0.7407, 0.4348, 0.7778, 0.3913, 0.7778, 0.3913, 0.7778, 0.4348, 0.7778, 0.4348, 0.8148, 0.3913, 0.8148, 0.3913, 0.8519, 0.4348, 0.8519, 0.4348, 0.8889, 0.3913, 0.8889, 0.3913, 0.8889, 0.4348, 0.8889, 0.4348, 0.9259, 0.3913, 0.9259, 0.3913, 0.9259, 0.4348, 0.9259, 0.4348, 0.963, 0.3913, 0.963, 0.3478, 0.07407, 0.3913, 0.07407, 0.3913, 0.1111, 0.3478, 0.1111, 0.3478, 0.1111, 0.3913, 0.1111, 0.3913, 0.1481, 0.3478, 0.1481, 0.3478, 0.1481, 0.3913, 0.1481, 0.3913, 0.1852, 0.3478, 0.1852, 0.3478, 0.1852, 0.3913, 0.1852, 0.3913, 0.2222, 0.3478, 0.2222, 0.3478, 0.2222, 0.3913, 0.2222, 0.3913, 0.2593, 0.3478, 0.2593, 0.3478, 0.2593, 0.3913, 0.2593, 0.3913, 0.2963, 0.3478, 0.2963, 0.3478, 0.2963, 0.3913, 0.2963, 0.3913, 0.3333, 0.3478, 0.3333, 0.3478, 0.3333, 0.3913, 0.3333, 0.3913, 0.3704, 0.3478, 0.3704, 0.3478, 0.3704, 0.3913, 0.3704, 0.3913, 0.4074, 0.3478, 0.4074, 0.3478, 0.4074, 0.3913, 0.4074, 0.3913, 0.4444, 0.3478, 0.4444, 0.3478, 0.4444, 0.3913, 0.4444, 0.3913, 0.4815, 0.3478, 0.4815, 0.3478, 0.4815, 0.3913, 0.4815, 0.3913, 0.5185, 0.3478, 0.5185, 0.3478, 0.5185, 0.3913, 0.5185, 0.3913, 0.5556, 0.3478, 0.5556, 0.3478, 0.5556, 0.3913, 0.5556, 0.3913, 0.5926, 0.3478, 0.5926, 0.3478, 0.5926, 0.3913, 0.5926, 0.3913, 0.6296, 0.3478, 0.6296, 0.3478, 0.6296, 0.3913, 0.6296, 0.3913, 0.6667, 0.3478, 0.6667, 0.3478, 0.6667, 0.3913, 0.6667, 0.3913, 0.7037, 0.3478, 0.7037, 0.3478, 0.7037, 0.3913, 0.7037, 0.3913, 0.7407, 0.3478, 0.7407, 0.3478, 0.7407, 0.3913, 0.7407, 0.3913, 0.7778, 0.3478, 0.7778, 0.3478, 0.7778, 0.3913, 0.7778, 0.3913, 0.8148, 0.3478, 0.8148, 0.3478, 0.8519, 0.3913, 0.8519, 0.3913, 0.8889, 0.3478, 0.8889, 0.3478, 0.8889, 0.3913, 0.8889, 0.3913, 0.9259, 0.3478, 0.9259, 0.3478, 0.9259, 0.3913, 0.9259, 0.3913, 0.963, 0.3478, 0.963, 0.3043, 0.07407, 0.3478, 0.07407, 0.3478, 0.1111, 0.3043, 0.1111, 0.3043, 0.1111, 0.3478, 0.1111, 0.3478, 0.1481, 0.3043, 0.1481, 0.3043, 0.1481, 0.3478, 0.1481, 0.3478, 0.1852, 0.3043, 0.1852, 0.3043, 0.1852, 0.3478, 0.1852, 0.3478, 0.2222, 0.3043, 0.2222, 0.3043, 0.2222, 0.3478, 0.2222, 0.3478, 0.2593, 0.3043, 0.2593, 0.3043, 0.2593, 0.3478, 0.2593, 0.3478, 0.2963, 0.3043, 0.2963, 0.3043, 0.2963, 0.3478, 0.2963, 0.3478, 0.3333, 0.3043, 0.3333, 0.3043, 0.3333, 0.3478, 0.3333, 0.3478, 0.3704, 0.3043, 0.3704, 0.3043, 0.3704, 0.3478, 0.3704, 0.3478, 0.4074, 0.3043, 0.4074, 0.3043, 0.4074, 0.3478, 0.4074, 0.3478, 0.4444, 0.3043, 0.4444, 0.3043, 0.4444, 0.3478, 0.4444, 0.3478, 0.4815, 0.3043, 0.4815, 0.3043, 0.4815, 0.3478, 0.4815, 0.3478, 0.5185, 0.3043, 0.5185, 0.3043, 0.5185, 0.3478, 0.5185, 0.3478, 0.5556, 0.3043, 0.5556, 0.3043, 0.5556, 0.3478, 0.5556, 0.3478, 0.5926, 0.3043, 0.5926, 0.3043, 0.5926, 0.3478, 0.5926, 0.3478, 0.6296, 0.3043, 0.6296, 0.3043, 0.6296, 0.3478, 0.6296, 0.3478, 0.6667, 0.3043, 0.6667, 0.3043, 0.6667, 0.3478, 0.6667, 0.3478, 0.7037, 0.3043, 0.7037, 0.3043, 0.7037, 0.3478, 0.7037, 0.3478, 0.7407, 0.3043, 0.7407, 0.3043, 0.7407, 0.3478, 0.7407, 0.3478, 0.7778, 0.3043, 0.7778, 0.3043, 0.7778, 0.3478, 0.7778, 0.3478, 0.8148, 0.3043, 0.8148, 0.3043, 0.8519, 0.3478, 0.8519, 0.3478, 0.8889, 0.3043, 0.8889, 0.3043, 0.8889, 0.3478, 0.8889, 0.3478, 0.9259, 0.3043, 0.9259, 0.3043, 0.9259, 0.3478, 0.9259, 0.3478, 0.963, 0.3043, 0.963, 0.2609, 0.2222, 0.3043, 0.2222, 0.3043, 0.2593, 0.2609, 0.2593, 0.2609, 0.2593, 0.3043, 0.2593, 0.3043, 0.2963, 0.2609, 0.2963, 0.2609, 0.2963, 0.3043, 0.2963, 0.3043, 0.3333, 0.2609, 0.3333, 0.2609, 0.3333, 0.3043, 0.3333, 0.3043, 0.3704, 0.2609, 0.3704, 0.2609, 0.3704, 0.3043, 0.3704, 0.3043, 0.4074, 0.2609, 0.4074, 0.2609, 0.4074, 0.3043, 0.4074, 0.3043, 0.4444, 0.2609, 0.4444, 0.2609, 0.4444, 0.3043, 0.4444, 0.3043, 0.4815, 0.2609, 0.4815, 0.2609, 0.4815, 0.3043, 0.4815, 0.3043, 0.5185, 0.2609, 0.5185, 0.2609, 0.5185, 0.3043, 0.5185, 0.3043, 0.5556, 0.2609, 0.5556, 0.2609, 0.5556, 0.3043, 0.5556, 0.3043, 0.5926, 0.2609, 0.5926, 0.2609, 0.5926, 0.3043, 0.5926, 0.3043, 0.6296, 0.2609, 0.6296, 0.2609, 0.6296, 0.3043, 0.6296, 0.3043, 0.6667, 0.2609, 0.6667, 0.2609, 0.6667, 0.3043, 0.6667, 0.3043, 0.7037, 0.2609, 0.7037, 0.2609, 0.7037, 0.3043, 0.7037, 0.3043, 0.7407, 0.2609, 0.7407, 0.2609, 0.7407, 0.3043, 0.7407, 0.3043, 0.7778, 0.2609, 0.7778, 0.2609, 0.7778, 0.3043, 0.7778, 0.3043, 0.8148, 0.2609, 0.8148, 0.2609, 0.8519, 0.3043, 0.8519, 0.3043, 0.8889, 0.2609, 0.8889, 0.2609, 0.8889, 0.3043, 0.8889, 0.3043, 0.9259, 0.2609, 0.9259, 0.2609, 0.9259, 0.3043, 0.9259, 0.3043, 0.963, 0.2609, 0.963, 0.2174, 0.2593, 0.2609, 0.2593, 0.2609, 0.2963, 0.2174, 0.2963, 0.2174, 0.2963, 0.2609, 0.2963, 0.2609, 0.3333, 0.2174, 0.3333, 0.2174, 0.3333, 0.2609, 0.3333, 0.2609, 0.3704, 0.2174, 0.3704, 0.2174, 0.4074, 0.2609, 0.4074, 0.2609, 0.4444, 0.2174, 0.4444, 0.2174, 0.4444, 0.2609, 0.4444, 0.2609, 0.4815, 0.2174, 0.4815, 0.2174, 0.4815, 0.2609, 0.4815, 0.2609, 0.5185, 0.2174, 0.5185, 0.2174, 0.5185, 0.2609, 0.5185, 0.2609, 0.5556, 0.2174, 0.5556, 0.2174, 0.5556, 0.2609, 0.5556, 0.2609, 0.5926, 0.2174, 0.5926, 0.2174, 0.5926, 0.2609, 0.5926, 0.2609, 0.6296, 0.2174, 0.6296, 0.2174, 0.6296, 0.2609, 0.6296, 0.2609, 0.6667, 0.2174, 0.6667, 0.2174, 0.6667, 0.2609, 0.6667, 0.2609, 0.7037, 0.2174, 0.7037, 0.2174, 0.7037, 0.2609, 0.7037, 0.2609, 0.7407, 0.2174, 0.7407, 0.2174, 0.8519, 0.2609, 0.8519, 0.2609, 0.8889, 0.2174, 0.8889, 0.2174, 0.8889, 0.2609, 0.8889, 0.2609, 0.9259, 0.2174, 0.9259, 0.1739, 0.2222, 0.2174, 0.2222, 0.2174, 0.2593, 0.1739, 0.2593, 0.1739, 0.2593, 0.2174, 0.2593, 0.2174, 0.2963, 0.1739, 0.2963, 0.1739, 0.2963, 0.2174, 0.2963, 0.2174, 0.3333, 0.1739, 0.3333, 0.1739, 0.4444, 0.2174, 0.4444, 0.2174, 0.4815, 0.1739, 0.4815, 0.1739, 0.4815, 0.2174, 0.4815, 0.2174, 0.5185, 0.1739, 0.5185, 0.1739, 0.5185, 0.2174, 0.5185, 0.2174, 0.5556, 0.1739, 0.5556, 0.1739, 0.5556, 0.2174, 0.5556, 0.2174, 0.5926, 0.1739, 0.5926, 0.1739, 0.5926, 0.2174, 0.5926, 0.2174, 0.6296, 0.1739, 0.6296, 0.1739, 0.6296, 0.2174, 0.6296, 0.2174, 0.6667, 0.1739, 0.6667, 0.1739, 0.6667, 0.2174, 0.6667, 0.2174, 0.7037, 0.1739, 0.7037, 0.1304, 0.2593, 0.1739, 0.2593, 0.1739, 0.2963, 0.1304, 0.2963, 0.1304, 0.5185, 0.1739, 0.5185, 0.1739, 0.5556, 0.1304, 0.5556, 0.1304, 0.5556, 0.1739, 0.5556, 0.1739, 0.5926, 0.1304, 0.5926, 0.1304, 0.5926, 0.1739, 0.5926, 0.1739, 0.6296, 0.1304, 0.6296, 0.1304, 0.6296, 0.1739, 0.6296, 0.1739, 0.6667, 0.1304, 0.6667, 0.1304, 0.6667, 0.1739, 0.6667, 0.1739, 0.7037, 0.1304, 0.7037, 0.08696, 0.4815, 0.1304, 0.4815, 0.1304, 0.5185, 0.08696, 0.5185, 0.08696, 0.5185, 0.1304, 0.5185, 0.1304, 0.5556, 0.08696, 0.5556, 0.08696, 0.5556, 0.1304, 0.5556, 0.1304, 0.5926, 0.08696, 0.5926, 0.08696, 0.5926, 0.1304, 0.5926, 0.1304, 0.6296, 0.08696, 0.6296, 0.08696, 0.6296, 0.1304, 0.6296, 0.1304, 0.6667, 0.08696, 0.6667, 0.04348, 0.4444, 0.08696, 0.4444, 0.08696, 0.4815, 0.04348, 0.4815, 0.04348, 0.4815, 0.08696, 0.4815, 0.08696, 0.5185, 0.04348, 0.5185, 0.04348, 0.5185, 0.08696, 0.5185, 0.08696, 0.5556, 0.04348, 0.5556, 0.04348, 0.5556, 0.08696, 0.5556, 0.08696, 0.5926, 0.04348, 0.5926, 0.0, 0.4815, 0.04348, 0.4815, 0.04348, 0.5185, 0.0, 0.5185, 0.9565, 0.4815, 1.0, 0.4815, 1.0, 0.5185, 0.9565, 0.5185])
me_plane_004.materials.append(mat_material_001)
me_plane_004.use_remesh_fix_poles = True
me_plane_004.use_remesh_preserve_attributes = False
me_plane_004.use_mirror_vertex_groups = False
me_plane_004.update()

# ---- objects
ob_light = bpy.data.objects.new('Light', light_light)
ob_camera = bpy.data.objects.new('Camera', cam_camera)
ob_plane = bpy.data.objects.new('Plane', me_plane_004)

# ---- transforms, parenting, visibility, modifiers, constraints
ob_light.location = (4.076, 1.005, 5.904)
ob_light.rotation_euler = (0.6503, 0.05522, 1.866)
ob_light.lock_rotations_4d = False
ob_light.empty_display_type = 'ARROWS'
ob_light.color = (0.0, 0.0, 0.0, 0.0)
ob_light.lineart.crease_threshold = 0.0
ob_camera.location = (7.359, -6.926, 4.958)
ob_camera.rotation_euler = (1.109, 0.0, 0.8149)
ob_camera.lock_rotations_4d = False
ob_camera.empty_display_type = 'ARROWS'
ob_camera.color = (0.0, 0.0, 0.0, 0.0)
ob_camera.display_type = 'WIRE'
ob_camera.lineart.crease_threshold = 0.0
ob_plane.location = (0.0, 0.0, 0.0)
ob_plane.rotation_euler = (-0.0, 3.142, -0.0)
ob_plane.scale = (11.5, 13.5, 1.0)
ob_plane.lineart.crease_threshold = 0.0

# ---- collection membership
col_collection.objects.link(ob_light)
col_collection.objects.link(ob_camera)
col_collection.objects.link(ob_plane)

# ---- scene / render settings (as saved in the file)
scene.camera = ob_camera
scene.frame_start = 1; scene.frame_end = 250; scene.frame_set(1)
scene.render.engine = 'BLENDER_EEVEE_NEXT'
scene.cycles.use_denoising = False
scene.cycles.samples = 128
scene.cycles.sampling_pattern = 'TABULATED_SOBOL'
scene.cycles.use_adaptive_sampling = False
scene.cycles.use_light_tree = False
scene.view_settings.view_transform = 'Filmic'
bpy.context.view_layer.update()
